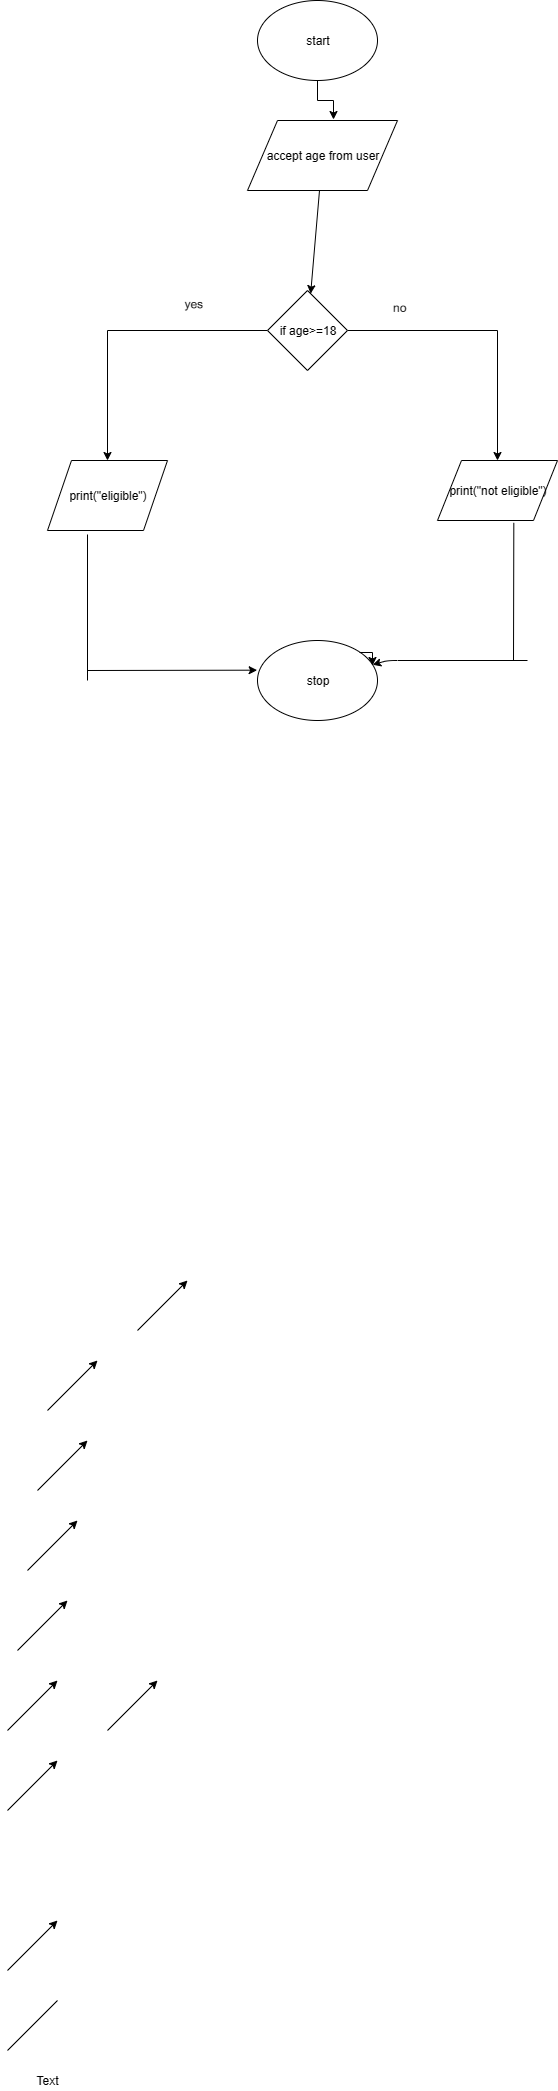

The diagram above was exported from draw.io. Its source (the exported page's mxGraphModel, read from the mxfile embedded in the PNG):
<mxGraphModel dx="721" dy="2612" grid="1" gridSize="10" guides="1" tooltips="1" connect="1" arrows="1" fold="1" page="1" pageScale="1" pageWidth="850" pageHeight="1100" math="0" shadow="0">
  <root>
    <mxCell id="0" />
    <mxCell id="1" parent="0" />
    <mxCell id="2Jb7opybeZMQOyMnEziy-10" style="edgeStyle=orthogonalEdgeStyle;rounded=0;orthogonalLoop=1;jettySize=auto;html=1;exitX=0.5;exitY=1;exitDx=0;exitDy=0;entryX=0.575;entryY=-0.011;entryDx=0;entryDy=0;entryPerimeter=0;" edge="1" parent="1" source="2Jb7opybeZMQOyMnEziy-2" target="2Jb7opybeZMQOyMnEziy-5">
      <mxGeometry relative="1" as="geometry" />
    </mxCell>
    <mxCell id="2Jb7opybeZMQOyMnEziy-2" value="start" style="ellipse;whiteSpace=wrap;html=1;" vertex="1" parent="1">
      <mxGeometry x="260" y="-1460" width="120" height="80" as="geometry" />
    </mxCell>
    <mxCell id="2Jb7opybeZMQOyMnEziy-14" style="edgeStyle=orthogonalEdgeStyle;rounded=0;orthogonalLoop=1;jettySize=auto;html=1;exitX=0;exitY=0.5;exitDx=0;exitDy=0;entryX=0.5;entryY=0;entryDx=0;entryDy=0;" edge="1" parent="1" source="2Jb7opybeZMQOyMnEziy-4" target="2Jb7opybeZMQOyMnEziy-6">
      <mxGeometry relative="1" as="geometry" />
    </mxCell>
    <mxCell id="2Jb7opybeZMQOyMnEziy-16" style="edgeStyle=orthogonalEdgeStyle;rounded=0;orthogonalLoop=1;jettySize=auto;html=1;exitX=1;exitY=0.5;exitDx=0;exitDy=0;" edge="1" parent="1" source="2Jb7opybeZMQOyMnEziy-4" target="2Jb7opybeZMQOyMnEziy-7">
      <mxGeometry relative="1" as="geometry" />
    </mxCell>
    <mxCell id="2Jb7opybeZMQOyMnEziy-4" value="if age&amp;gt;=18" style="rhombus;whiteSpace=wrap;html=1;" vertex="1" parent="1">
      <mxGeometry x="270" y="-1170" width="80" height="80" as="geometry" />
    </mxCell>
    <mxCell id="2Jb7opybeZMQOyMnEziy-5" value="accept age from user" style="shape=parallelogram;perimeter=parallelogramPerimeter;whiteSpace=wrap;html=1;" vertex="1" parent="1">
      <mxGeometry x="250" y="-1340" width="150" height="70" as="geometry" />
    </mxCell>
    <mxCell id="2Jb7opybeZMQOyMnEziy-6" value="print(&quot;eligible&quot;)" style="shape=parallelogram;perimeter=parallelogramPerimeter;whiteSpace=wrap;html=1;" vertex="1" parent="1">
      <mxGeometry x="50" y="-1000" width="120" height="70" as="geometry" />
    </mxCell>
    <mxCell id="2Jb7opybeZMQOyMnEziy-7" value="print(&quot;not eligible&quot;)" style="shape=parallelogram;perimeter=parallelogramPerimeter;whiteSpace=wrap;html=1;" vertex="1" parent="1">
      <mxGeometry x="440" y="-1000" width="120" height="60" as="geometry" />
    </mxCell>
    <mxCell id="2Jb7opybeZMQOyMnEziy-8" value="stop" style="ellipse;whiteSpace=wrap;html=1;" vertex="1" parent="1">
      <mxGeometry x="260" y="-820" width="120" height="80" as="geometry" />
    </mxCell>
    <mxCell id="2Jb7opybeZMQOyMnEziy-12" value="" style="endArrow=classic;html=1;" edge="1" parent="1" source="2Jb7opybeZMQOyMnEziy-5" target="2Jb7opybeZMQOyMnEziy-4">
      <mxGeometry width="50" height="50" relative="1" as="geometry">
        <mxPoint x="290" y="-1230" as="sourcePoint" />
        <mxPoint x="340" y="-1280" as="targetPoint" />
      </mxGeometry>
    </mxCell>
    <mxCell id="2Jb7opybeZMQOyMnEziy-13" value="" style="endArrow=classic;html=1;" edge="1" parent="1">
      <mxGeometry width="50" height="50" relative="1" as="geometry">
        <mxPoint x="140" y="-130" as="sourcePoint" />
        <mxPoint x="190" y="-180" as="targetPoint" />
      </mxGeometry>
    </mxCell>
    <mxCell id="2Jb7opybeZMQOyMnEziy-15" value="" style="endArrow=classic;html=1;" edge="1" parent="1">
      <mxGeometry width="50" height="50" relative="1" as="geometry">
        <mxPoint x="50" y="-50" as="sourcePoint" />
        <mxPoint x="100" y="-100" as="targetPoint" />
      </mxGeometry>
    </mxCell>
    <mxCell id="2Jb7opybeZMQOyMnEziy-17" value="" style="endArrow=classic;html=1;" edge="1" parent="1">
      <mxGeometry width="50" height="50" relative="1" as="geometry">
        <mxPoint x="40" y="30" as="sourcePoint" />
        <mxPoint x="90" y="-20" as="targetPoint" />
      </mxGeometry>
    </mxCell>
    <mxCell id="2Jb7opybeZMQOyMnEziy-18" value="" style="endArrow=classic;html=1;" edge="1" parent="1">
      <mxGeometry width="50" height="50" relative="1" as="geometry">
        <mxPoint x="30" y="110" as="sourcePoint" />
        <mxPoint x="80" y="60" as="targetPoint" />
      </mxGeometry>
    </mxCell>
    <mxCell id="2Jb7opybeZMQOyMnEziy-20" value="" style="endArrow=classic;html=1;" edge="1" parent="1">
      <mxGeometry width="50" height="50" relative="1" as="geometry">
        <mxPoint x="20" y="190" as="sourcePoint" />
        <mxPoint x="70" y="140" as="targetPoint" />
      </mxGeometry>
    </mxCell>
    <mxCell id="2Jb7opybeZMQOyMnEziy-22" value="" style="endArrow=classic;html=1;" edge="1" parent="1" target="2Jb7opybeZMQOyMnEziy-8">
      <mxGeometry width="50" height="50" relative="1" as="geometry">
        <mxPoint x="530" y="-800" as="sourcePoint" />
        <mxPoint x="550" y="-950" as="targetPoint" />
        <Array as="points">
          <mxPoint x="390" y="-800" />
        </Array>
      </mxGeometry>
    </mxCell>
    <mxCell id="2Jb7opybeZMQOyMnEziy-27" value="" style="endArrow=classic;html=1;" edge="1" parent="1">
      <mxGeometry width="50" height="50" relative="1" as="geometry">
        <mxPoint x="10" y="270" as="sourcePoint" />
        <mxPoint x="60" y="220" as="targetPoint" />
      </mxGeometry>
    </mxCell>
    <mxCell id="2Jb7opybeZMQOyMnEziy-29" value="" style="endArrow=classic;html=1;" edge="1" parent="1">
      <mxGeometry width="50" height="50" relative="1" as="geometry">
        <mxPoint x="10" y="350" as="sourcePoint" />
        <mxPoint x="60" y="300" as="targetPoint" />
      </mxGeometry>
    </mxCell>
    <mxCell id="2Jb7opybeZMQOyMnEziy-30" value="" style="endArrow=classic;html=1;" edge="1" parent="1">
      <mxGeometry width="50" height="50" relative="1" as="geometry">
        <mxPoint x="110" y="270" as="sourcePoint" />
        <mxPoint x="160" y="220" as="targetPoint" />
      </mxGeometry>
    </mxCell>
    <mxCell id="2Jb7opybeZMQOyMnEziy-31" value="" style="endArrow=classic;html=1;entryX=-0.003;entryY=0.371;entryDx=0;entryDy=0;entryPerimeter=0;" edge="1" parent="1" target="2Jb7opybeZMQOyMnEziy-8">
      <mxGeometry width="50" height="50" relative="1" as="geometry">
        <mxPoint x="90" y="-790" as="sourcePoint" />
        <mxPoint x="160" y="-940" as="targetPoint" />
      </mxGeometry>
    </mxCell>
    <mxCell id="2Jb7opybeZMQOyMnEziy-34" value="" style="endArrow=classic;html=1;" edge="1" parent="1">
      <mxGeometry width="50" height="50" relative="1" as="geometry">
        <mxPoint x="10" y="510" as="sourcePoint" />
        <mxPoint x="60" y="460" as="targetPoint" />
      </mxGeometry>
    </mxCell>
    <mxCell id="2Jb7opybeZMQOyMnEziy-35" value="" style="endArrow=none;html=1;" edge="1" parent="1">
      <mxGeometry width="50" height="50" relative="1" as="geometry">
        <mxPoint x="10" y="590" as="sourcePoint" />
        <mxPoint x="60" y="540" as="targetPoint" />
      </mxGeometry>
    </mxCell>
    <mxCell id="2Jb7opybeZMQOyMnEziy-36" value="" style="endArrow=none;html=1;" edge="1" parent="1">
      <mxGeometry width="50" height="50" relative="1" as="geometry">
        <mxPoint x="90" y="-780" as="sourcePoint" />
        <mxPoint x="90" y="-926" as="targetPoint" />
      </mxGeometry>
    </mxCell>
    <mxCell id="2Jb7opybeZMQOyMnEziy-37" style="edgeStyle=orthogonalEdgeStyle;rounded=0;orthogonalLoop=1;jettySize=auto;html=1;exitX=1;exitY=0;exitDx=0;exitDy=0;entryX=0.958;entryY=0.313;entryDx=0;entryDy=0;entryPerimeter=0;" edge="1" parent="1" source="2Jb7opybeZMQOyMnEziy-8" target="2Jb7opybeZMQOyMnEziy-8">
      <mxGeometry relative="1" as="geometry" />
    </mxCell>
    <mxCell id="2Jb7opybeZMQOyMnEziy-38" value="" style="endArrow=none;html=1;entryX=0.636;entryY=1.039;entryDx=0;entryDy=0;entryPerimeter=0;" edge="1" parent="1" target="2Jb7opybeZMQOyMnEziy-7">
      <mxGeometry width="50" height="50" relative="1" as="geometry">
        <mxPoint x="516" y="-800" as="sourcePoint" />
        <mxPoint x="490" y="-840" as="targetPoint" />
      </mxGeometry>
    </mxCell>
    <mxCell id="2Jb7opybeZMQOyMnEziy-39" value="Text" style="text;html=1;strokeColor=none;fillColor=none;align=center;verticalAlign=middle;whiteSpace=wrap;rounded=0;" vertex="1" parent="1">
      <mxGeometry x="30" y="610" width="40" height="20" as="geometry" />
    </mxCell>
    <mxCell id="2Jb7opybeZMQOyMnEziy-40" value="yes&amp;nbsp; &amp;nbsp; &amp;nbsp; &amp;nbsp; &amp;nbsp; &amp;nbsp; &amp;nbsp; &amp;nbsp; &amp;nbsp; &amp;nbsp; &amp;nbsp; &amp;nbsp; &amp;nbsp; &amp;nbsp; &amp;nbsp; &amp;nbsp; &amp;nbsp; &amp;nbsp; &amp;nbsp; &amp;nbsp; &amp;nbsp; &amp;nbsp; &amp;nbsp; &amp;nbsp; &amp;nbsp; &amp;nbsp; &amp;nbsp; &amp;nbsp; &amp;nbsp;no" style="text;html=1;strokeColor=none;fillColor=none;align=center;verticalAlign=middle;whiteSpace=wrap;rounded=0;rotation=1;" vertex="1" parent="1">
      <mxGeometry x="140" y="-1170" width="316" height="30" as="geometry" />
    </mxCell>
  </root>
</mxGraphModel>